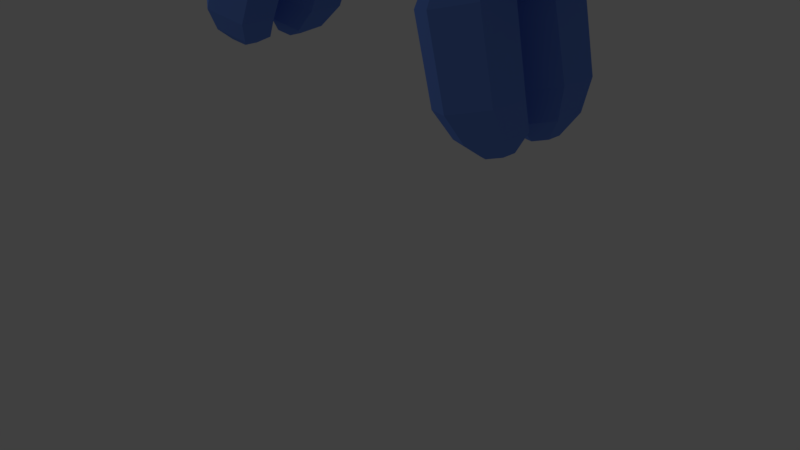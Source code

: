 # Source: Balloon_Dog.blend  (saved by Blender 2.79.0; exported with 4.5.12 LTS)
import bpy
from mathutils import Matrix  # noqa: F401  (used for matrix-valued properties, if any)

bpy.ops.wm.read_factory_settings(use_empty=True)
scene = bpy.context.scene
scene.name = 'Scene'

# ---- collections
col_collection_1 = bpy.data.collections.new('Collection 1'); scene.collection.children.link(col_collection_1)

# ---- materials (node trees are filled in below, after node groups)
mat_material_001 = bpy.data.materials.new('Material.001')
mat_material_001.alpha_threshold = 0.0
mat_material_001.use_transparent_shadow = False
mat_material_001.diffuse_color = (0.1463, 0.2792, 0.8, 1.0)
mat_material_001.roughness = 0.5

# ---- material node trees

# ---- world
world_world = bpy.data.worlds.new('World'); scene.world = world_world
world_world.color = (0.05088, 0.05088, 0.05088)
world_world.use_sun_shadow = False
world_world.sun_shadow_jitter_overblur = 0.0
world_world.cycles.sampling_method = 'MANUAL'

# ---- cameras
cam_camera = bpy.data.cameras.new('Camera')
cam_camera.clip_end = 100.0
cam_camera.lens = 35.0
cam_camera.sensor_width = 32.0
cam_camera.sensor_height = 18.0
cam_camera.ortho_scale = 7.314
cam_camera.dof.focus_distance = 0.0
cam_camera.dof.aperture_fstop = 128.0

# ---- lights
light_lamp = bpy.data.lights.new('Lamp', 'POINT')
light_lamp.transmission_factor = 0.0
light_lamp.cutoff_distance = 30.0
light_lamp.energy = 100.0
light_lamp.shadow_buffer_clip_start = 1.001
light_lamp.shadow_soft_size = 0.1
light_lamp.shadow_maximum_resolution = 0.006
light_lamp.use_absolute_resolution = True

# ---- meshes
me_cylinder = bpy.data.meshes.new('Cylinder')
me_cylinder.from_pydata([(4.719e-08, 1.0, -2.172), (0.866, 0.5, -2.172), (0.866, -0.5, -2.172), (-4.024e-08, -1.0, -2.172), (-0.866, -0.5, -2.172), (-0.866, 0.5, -2.172), (7.865e-08, 1.534, -1.424), (1.329, 0.767, -1.424), (1.329, -0.767, -1.424), (-5.546e-08, -1.534, -1.424), (-1.329, -0.767, -1.424), (-1.329, 0.767, -1.424), (9.745e-08, 1.939, -0.1447), (1.679, 0.9695, -0.1447), (1.679, -0.9695, -0.1447), (-7.207e-08, -1.939, -0.1447), (-1.679, -0.9695, -0.1447), (-1.679, 0.9695, -0.1447), (-5.919e-08, 1.832, 3.662), (1.587, 0.9161, 3.662), (1.587, -0.9161, 3.662), (-2.194e-07, -1.832, 3.662), (-1.587, -0.9161, 3.662), (-1.587, 0.9161, 3.662), (-7.439e-08, 1.504, 4.981), (1.303, 0.752, 4.981), (1.303, -0.752, 4.981), (-2.059e-07, -1.504, 4.981), (-1.303, -0.752, 4.981), (-1.303, 0.752, 4.981), (1.1e-07, 0.6963, 5.792), (0.603, 0.3482, 5.792), (0.603, -0.3482, 5.792), (4.912e-08, -0.6963, 5.792), (-0.603, -0.3482, 5.792), (-0.603, 0.3482, 5.792), (4.988e-08, 0.558, -2.772), (4.273e-08, 0.4421, -2.378), (0.4832, 0.279, -2.772), (0.3829, 0.2211, -2.378), (0.4832, -0.279, -2.772), (0.3829, -0.2211, -2.378), (-7.631e-09, -0.558, -2.772), (4.08e-09, -0.4421, -2.378), (-0.4832, -0.279, -2.772), (-0.3829, -0.2211, -2.378), (-0.4832, 0.279, -2.772), (-0.3829, 0.2211, -2.378), (4.988e-08, 0.8017, -2.772), (0.6943, 0.4009, -2.772), (0.6943, -0.4009, -2.772), (-2.022e-08, -0.8017, -2.772), (-0.6943, -0.4009, -2.772), (-0.6943, 0.4009, -2.772), (-3.988e-08, 0.3651, -2.58), (0.3162, 0.1826, -2.58), (0.3162, -0.1826, -2.58), (-7.751e-08, -0.3651, -2.58), (-0.3162, -0.1826, -2.58), (-0.3162, 0.1826, -2.58), (1.422, 0.5712, 6.62), (1.114, 0.9823, 6.08), (1.114, 1.804, 6.08), (1.422, 2.216, 6.62), (1.729, 1.804, 7.16), (1.729, 0.9823, 7.16), (0.7548, 0.06862, 6.889), (0.1885, 0.8261, 5.893), (0.1885, 2.341, 5.893), (0.7548, 3.099, 6.889), (1.321, 2.341, 7.884), (1.321, 0.8261, 7.884), (-0.3845, 0.1272, 7.347), (-1.1, 1.085, 6.088), (-1.1, 3.0, 6.088), (-0.3845, 3.957, 7.347), (0.3313, 3.0, 8.606), (0.3313, 1.085, 8.606), (-3.776, 0.2647, 8.712), (-4.452, 1.169, 7.523), (-4.452, 2.979, 7.523), (-3.776, 3.884, 8.712), (-3.099, 2.979, 9.902), (-3.099, 1.169, 9.902), (-4.951, 0.1377, 9.185), (-5.506, 0.8804, 8.209), (-5.506, 2.366, 8.209), (-4.951, 3.108, 9.185), (-4.395, 2.366, 10.16), (-4.395, 0.8804, 10.16), (-5.673, 0.7057, 9.476), (-5.93, 1.05, 9.024), (-5.93, 1.737, 9.024), (-5.673, 2.081, 9.476), (-5.416, 1.737, 9.928), (-5.416, 1.05, 9.928), (1.422, -0.5404, 6.62), (1.729, -0.9514, 7.16), (1.729, -1.774, 7.16), (1.422, -2.185, 6.62), (1.114, -1.774, 6.08), (1.114, -0.9514, 6.08), (0.7548, -0.03774, 6.889), (1.321, -0.7953, 7.884), (1.321, -2.31, 7.884), (0.7548, -3.068, 6.889), (0.1885, -2.31, 5.893), (0.1885, -0.7953, 5.893), (-0.3845, -0.09632, 7.347), (0.3313, -1.054, 8.606), (0.3313, -2.969, 8.606), (-0.3845, -3.926, 7.347), (-1.1, -2.969, 6.088), (-1.1, -1.054, 6.088), (-3.776, -0.2338, 8.712), (-3.099, -1.138, 9.902), (-3.099, -2.948, 9.902), (-3.776, -3.853, 8.712), (-4.452, -2.948, 7.523), (-4.452, -1.138, 7.523), (-4.951, -0.1068, 9.185), (-4.395, -0.8495, 10.16), (-4.395, -2.335, 10.16), (-4.951, -3.078, 9.185), (-5.506, -2.335, 8.209), (-5.506, -0.8495, 8.209), (-5.673, -0.6748, 9.476), (-5.416, -1.019, 9.928), (-5.416, -1.706, 9.928), (-5.673, -2.05, 9.476), (-5.93, -1.706, 9.024), (-5.93, -1.019, 9.024), (9.549, -0.5404, 13.72), (10.19, -0.9514, 13.98), (10.19, -1.774, 13.98), (9.549, -2.185, 13.72), (8.911, -1.774, 13.45), (8.911, -0.9514, 13.45), (9.223, -0.03774, 14.28), (10.4, -0.7953, 14.76), (10.4, -2.31, 14.76), (9.223, -3.068, 14.28), (8.046, -2.31, 13.79), (8.046, -0.7953, 13.79), (8.666, -0.09632, 15.23), (10.15, -1.054, 15.84), (10.15, -2.969, 15.84), (8.666, -3.926, 15.23), (7.178, -2.969, 14.61), (7.178, -1.054, 14.61), (7.007, -0.2338, 18.07), (8.413, -1.138, 18.65), (8.413, -2.948, 18.65), (7.007, -3.853, 18.07), (5.601, -2.948, 17.49), (5.601, -1.138, 17.49), (6.432, -0.1068, 19.05), (7.587, -0.8495, 19.53), (7.587, -2.335, 19.53), (6.432, -3.078, 19.05), (5.278, -2.335, 18.57), (5.278, -0.8495, 18.57), (6.079, -0.6748, 19.66), (6.613, -1.019, 19.88), (6.613, -1.706, 19.88), (6.079, -2.05, 19.66), (5.544, -1.706, 19.43), (5.544, -1.019, 19.43), (9.549, 0.5712, 13.72), (8.911, 0.9823, 13.45), (8.911, 1.804, 13.45), (9.549, 2.216, 13.72), (10.19, 1.804, 13.98), (10.19, 0.9823, 13.98), (9.223, 0.06862, 14.28), (8.046, 0.8261, 13.79), (8.046, 2.341, 13.79), (9.223, 3.099, 14.28), (10.4, 2.341, 14.76), (10.4, 0.8261, 14.76), (8.666, 0.1272, 15.23), (7.178, 1.085, 14.61), (7.178, 3.0, 14.61), (8.666, 3.957, 15.23), (10.15, 3.0, 15.84), (10.15, 1.085, 15.84), (7.007, 0.2647, 18.07), (5.601, 1.169, 17.49), (5.601, 2.979, 17.49), (7.007, 3.884, 18.07), (8.413, 2.979, 18.65), (8.413, 1.169, 18.65), (6.432, 0.1377, 19.05), (5.278, 0.8804, 18.57), (5.278, 2.366, 18.57), (6.432, 3.108, 19.05), (7.587, 2.366, 19.53), (7.587, 0.8804, 19.53), (6.079, 0.7057, 19.66), (5.544, 1.05, 19.43), (5.544, 1.737, 19.43), (6.079, 2.081, 19.66), (6.613, 1.737, 19.88), (6.613, 1.05, 19.88), (21.91, 0.5712, 5.257), (21.27, 0.9823, 4.992), (21.27, 1.804, 4.992), (21.91, 2.216, 5.257), (22.55, 1.804, 5.521), (22.55, 0.9823, 5.521), (21.59, 0.06862, 5.815), (20.41, 0.8261, 5.328), (20.41, 2.341, 5.328), (21.59, 3.099, 5.815), (22.76, 2.341, 6.302), (22.76, 0.8261, 6.302), (21.03, 0.1272, 6.769), (19.54, 1.085, 6.153), (19.54, 3.0, 6.153), (21.03, 3.957, 6.769), (22.52, 3.0, 7.384), (22.52, 1.085, 7.384), (19.37, 0.2647, 9.607), (17.96, 1.169, 9.025), (17.96, 2.979, 9.025), (19.37, 3.884, 9.607), (20.78, 2.979, 10.19), (20.78, 1.169, 10.19), (18.79, 0.1377, 10.59), (17.64, 0.8804, 10.11), (17.64, 2.366, 10.11), (18.79, 3.108, 10.59), (19.95, 2.366, 11.07), (19.95, 0.8804, 11.07), (18.44, 0.7057, 11.2), (17.91, 1.05, 10.97), (17.91, 1.737, 10.97), (18.44, 2.081, 11.2), (18.98, 1.737, 11.42), (18.98, 1.05, 11.42), (21.91, -0.5404, 5.257), (22.55, -0.9514, 5.521), (22.55, -1.774, 5.521), (21.91, -2.185, 5.257), (21.27, -1.774, 4.992), (21.27, -0.9514, 4.992), (21.59, -0.03774, 5.815), (22.76, -0.7953, 6.302), (22.76, -2.31, 6.302), (21.59, -3.068, 5.815), (20.41, -2.31, 5.328), (20.41, -0.7953, 5.328), (21.03, -0.09632, 6.769), (22.52, -1.054, 7.384), (22.52, -2.969, 7.384), (21.03, -3.926, 6.769), (19.54, -2.969, 6.153), (19.54, -1.054, 6.153), (19.37, -0.2338, 9.607), (20.78, -1.138, 10.19), (20.78, -2.948, 10.19), (19.37, -3.853, 9.607), (17.96, -2.948, 9.025), (17.96, -1.138, 9.025), (18.79, -0.1068, 10.59), (19.95, -0.8495, 11.07), (19.95, -2.335, 11.07), (18.79, -3.078, 10.59), (17.64, -2.335, 10.11), (17.64, -0.8495, 10.11), (18.44, -0.6748, 11.2), (18.98, -1.019, 11.42), (18.98, -1.706, 11.42), (18.44, -2.05, 11.2), (17.91, -1.706, 10.97), (17.91, -1.019, 10.97), (18.7, 0.9894, 11.79), (19.44, 0.4947, 11.42), (19.44, -0.4947, 11.42), (18.7, -0.9894, 11.79), (17.96, -0.4947, 12.15), (17.96, 0.4947, 12.15), (19.15, 1.823, 12.43), (20.51, 0.9116, 11.75), (20.51, -0.9116, 11.75), (19.15, -1.823, 12.43), (17.8, -0.9116, 13.11), (17.8, 0.9116, 13.11), (19.93, 2.305, 13.53), (21.65, 1.152, 12.67), (21.65, -1.152, 12.67), (19.93, -2.305, 13.53), (18.21, -1.152, 14.39), (18.21, 1.152, 14.39), (21.62, 2.178, 15.93), (23.24, 1.089, 15.12), (23.24, -1.089, 15.12), (21.62, -2.178, 15.93), (20.0, -1.089, 16.74), (20.0, 1.089, 16.74), (22.42, 1.788, 17.06), (23.75, 0.8938, 16.4), (23.75, -0.8938, 16.4), (22.42, -1.788, 17.06), (21.09, -0.8938, 17.73), (21.09, 0.8938, 17.73), (23.01, 0.5, 17.86), (23.38, 0.25, 17.67), (23.38, -0.25, 17.67), (23.01, -0.5, 17.86), (22.63, -0.25, 18.04), (22.63, 0.25, 18.04), (23.53, 0.4138, 17.45), (22.91, 0.8276, 17.76), (23.53, -0.4138, 17.45), (22.91, -0.8276, 17.76), (22.29, -0.4138, 18.07), (22.29, 0.4138, 18.07), (23.34, 0.3367, 18.33), (23.59, 0.1684, 18.21), (23.59, -0.1684, 18.21), (23.34, -0.3367, 18.33), (23.09, -0.1684, 18.46), (23.09, 0.1684, 18.46), (9.639, 0.9894, 13.16), (9.459, 0.4947, 12.46), (9.459, -0.4947, 12.46), (9.639, -0.9894, 13.16), (9.819, -0.4947, 13.86), (9.819, 0.4947, 13.86), (10.51, 1.823, 13.0), (10.18, 0.9116, 11.7), (10.18, -0.9116, 11.7), (10.51, -1.823, 13.0), (10.84, -0.9116, 14.3), (10.84, 0.9116, 14.3), (11.99, 2.305, 12.73), (11.57, 1.152, 11.09), (11.57, -1.152, 11.09), (11.99, -2.305, 12.73), (12.41, -1.152, 14.38), (12.41, 1.152, 14.38), (17.47, 2.178, 11.74), (17.07, 1.089, 10.19), (17.07, -1.089, 10.19), (17.47, -2.178, 11.74), (17.87, -1.089, 13.29), (17.87, 1.089, 13.29), (19.0, 1.788, 11.46), (18.68, 0.8938, 10.19), (18.68, -0.8938, 10.19), (19.0, -1.788, 11.46), (19.33, -0.8938, 12.74), (19.33, 0.8938, 12.74), (19.94, 0.8276, 11.29), (19.79, 0.4138, 10.7), (19.79, -0.4138, 10.7), (19.94, -0.8276, 11.29), (20.1, -0.4138, 11.88), (20.1, 0.4138, 11.88), (-0.203, 0.9894, 5.679), (0.3821, 0.4947, 5.152), (0.3821, -0.4947, 5.152), (-0.203, -0.9894, 5.679), (-0.788, -0.4947, 6.206), (-0.788, 0.4947, 6.206), (0.447, 1.823, 6.19), (1.525, 0.9116, 5.219), (1.525, -0.9116, 5.219), (0.447, -1.823, 6.19), (-0.6311, -0.9116, 7.161), (-0.6311, 0.9116, 7.161), (1.558, 2.305, 7.063), (2.92, 1.152, 5.836), (2.92, -1.152, 5.836), (1.558, -2.305, 7.063), (0.1948, -1.152, 8.29), (0.1948, 1.152, 8.29), (8.024, 2.178, 12.15), (9.311, 1.089, 10.99), (9.311, -1.089, 10.99), (8.024, -2.178, 12.15), (6.736, -1.089, 13.31), (6.736, 1.089, 13.31), (9.169, 1.788, 13.05), (10.23, 0.8938, 12.1), (10.23, -0.8938, 12.1), (9.169, -1.788, 13.05), (8.112, -0.8938, 14.0), (8.112, 0.8938, 14.0), (9.873, 0.8276, 13.6), (10.36, 0.4138, 13.16), (10.36, -0.4138, 13.16), (9.873, -0.8276, 13.6), (9.384, -0.4138, 14.04), (9.384, 0.4138, 14.04)], [], [(5, 0, 37, 47), (2, 3, 43, 41), (0, 1, 39, 37), (3, 2, 8, 9), (4, 5, 47, 45), (1, 2, 41, 39), (3, 4, 45, 43), (10, 9, 15, 16), (0, 5, 11, 6), (4, 3, 9, 10), (2, 1, 7, 8), (5, 4, 10, 11), (1, 0, 6, 7), (15, 21, 22, 16), (8, 7, 13, 14), (11, 10, 16, 17), (9, 8, 14, 15), (7, 6, 12, 13), (6, 11, 17, 12), (14, 20, 21, 15), (14, 13, 19, 20), (16, 22, 23, 17), (17, 23, 18, 12), (19, 18, 24, 25), (29, 28, 34, 35), (18, 23, 29, 24), (22, 21, 27, 28), (20, 19, 25, 26), (23, 22, 28, 29), (21, 20, 26, 27), (27, 26, 32, 33), (25, 24, 30, 31), (24, 29, 35, 30), (28, 27, 33, 34), (26, 25, 31, 32), (31, 30, 35, 34, 33, 32), (48, 37, 39, 49), (49, 39, 41, 50), (50, 41, 43, 51), (51, 43, 45, 52), (52, 45, 47, 53), (53, 47, 37, 48), (42, 44, 58, 57), (12, 18, 19, 13), (38, 36, 48, 49), (40, 38, 49, 50), (42, 40, 50, 51), (44, 42, 51, 52), (46, 44, 52, 53), (36, 46, 53, 48), (54, 55, 56, 57, 58, 59), (38, 40, 56, 55), (44, 46, 59, 58), (40, 42, 57, 56), (36, 38, 55, 54), (46, 36, 54, 59), (60, 61, 62, 63, 64, 65), (63, 62, 68, 69), (70, 69, 75, 76), (60, 65, 71, 66), (64, 63, 69, 70), (62, 61, 67, 68), (65, 64, 70, 71), (61, 60, 66, 67), (75, 81, 82, 76), (68, 67, 73, 74), (71, 70, 76, 77), (69, 68, 74, 75), (67, 66, 72, 73), (66, 71, 77, 72), (74, 80, 81, 75), (74, 73, 79, 80), (76, 82, 83, 77), (77, 83, 78, 72), (79, 78, 84, 85), (89, 88, 94, 95), (78, 83, 89, 84), (82, 81, 87, 88), (80, 79, 85, 86), (83, 82, 88, 89), (81, 80, 86, 87), (87, 86, 92, 93), (85, 84, 90, 91), (84, 89, 95, 90), (88, 87, 93, 94), (86, 85, 91, 92), (91, 90, 95, 94, 93, 92), (72, 78, 79, 73), (96, 97, 98, 99, 100, 101), (99, 98, 104, 105), (106, 105, 111, 112), (96, 101, 107, 102), (100, 99, 105, 106), (98, 97, 103, 104), (101, 100, 106, 107), (97, 96, 102, 103), (111, 117, 118, 112), (104, 103, 109, 110), (107, 106, 112, 113), (105, 104, 110, 111), (103, 102, 108, 109), (102, 107, 113, 108), (110, 116, 117, 111), (110, 109, 115, 116), (112, 118, 119, 113), (113, 119, 114, 108), (115, 114, 120, 121), (125, 124, 130, 131), (114, 119, 125, 120), (118, 117, 123, 124), (116, 115, 121, 122), (119, 118, 124, 125), (117, 116, 122, 123), (123, 122, 128, 129), (121, 120, 126, 127), (120, 125, 131, 126), (124, 123, 129, 130), (122, 121, 127, 128), (127, 126, 131, 130, 129, 128), (108, 114, 115, 109), (132, 133, 134, 135, 136, 137), (135, 134, 140, 141), (142, 141, 147, 148), (132, 137, 143, 138), (136, 135, 141, 142), (134, 133, 139, 140), (137, 136, 142, 143), (133, 132, 138, 139), (147, 153, 154, 148), (140, 139, 145, 146), (143, 142, 148, 149), (141, 140, 146, 147), (139, 138, 144, 145), (138, 143, 149, 144), (146, 152, 153, 147), (146, 145, 151, 152), (148, 154, 155, 149), (149, 155, 150, 144), (151, 150, 156, 157), (161, 160, 166, 167), (150, 155, 161, 156), (154, 153, 159, 160), (152, 151, 157, 158), (155, 154, 160, 161), (153, 152, 158, 159), (159, 158, 164, 165), (157, 156, 162, 163), (156, 161, 167, 162), (160, 159, 165, 166), (158, 157, 163, 164), (163, 162, 167, 166, 165, 164), (144, 150, 151, 145), (168, 169, 170, 171, 172, 173), (171, 170, 176, 177), (178, 177, 183, 184), (168, 173, 179, 174), (172, 171, 177, 178), (170, 169, 175, 176), (173, 172, 178, 179), (169, 168, 174, 175), (183, 189, 190, 184), (176, 175, 181, 182), (179, 178, 184, 185), (177, 176, 182, 183), (175, 174, 180, 181), (174, 179, 185, 180), (182, 188, 189, 183), (182, 181, 187, 188), (184, 190, 191, 185), (185, 191, 186, 180), (187, 186, 192, 193), (197, 196, 202, 203), (186, 191, 197, 192), (190, 189, 195, 196), (188, 187, 193, 194), (191, 190, 196, 197), (189, 188, 194, 195), (195, 194, 200, 201), (193, 192, 198, 199), (192, 197, 203, 198), (196, 195, 201, 202), (194, 193, 199, 200), (199, 198, 203, 202, 201, 200), (180, 186, 187, 181), (204, 205, 206, 207, 208, 209), (207, 206, 212, 213), (214, 213, 219, 220), (204, 209, 215, 210), (208, 207, 213, 214), (206, 205, 211, 212), (209, 208, 214, 215), (205, 204, 210, 211), (219, 225, 226, 220), (212, 211, 217, 218), (215, 214, 220, 221), (213, 212, 218, 219), (211, 210, 216, 217), (210, 215, 221, 216), (218, 224, 225, 219), (218, 217, 223, 224), (220, 226, 227, 221), (221, 227, 222, 216), (223, 222, 228, 229), (233, 232, 238, 239), (222, 227, 233, 228), (226, 225, 231, 232), (224, 223, 229, 230), (227, 226, 232, 233), (225, 224, 230, 231), (231, 230, 236, 237), (229, 228, 234, 235), (228, 233, 239, 234), (232, 231, 237, 238), (230, 229, 235, 236), (235, 234, 239, 238, 237, 236), (216, 222, 223, 217), (240, 241, 242, 243, 244, 245), (243, 242, 248, 249), (250, 249, 255, 256), (240, 245, 251, 246), (244, 243, 249, 250), (242, 241, 247, 248), (245, 244, 250, 251), (241, 240, 246, 247), (255, 261, 262, 256), (248, 247, 253, 254), (251, 250, 256, 257), (249, 248, 254, 255), (247, 246, 252, 253), (246, 251, 257, 252), (254, 260, 261, 255), (254, 253, 259, 260), (256, 262, 263, 257), (257, 263, 258, 252), (259, 258, 264, 265), (269, 268, 274, 275), (258, 263, 269, 264), (262, 261, 267, 268), (260, 259, 265, 266), (263, 262, 268, 269), (261, 260, 266, 267), (267, 266, 272, 273), (265, 264, 270, 271), (264, 269, 275, 270), (268, 267, 273, 274), (266, 265, 271, 272), (271, 270, 275, 274, 273, 272), (252, 258, 259, 253), (276, 277, 278, 279, 280, 281), (279, 278, 284, 285), (286, 285, 291, 292), (276, 281, 287, 282), (280, 279, 285, 286), (278, 277, 283, 284), (281, 280, 286, 287), (277, 276, 282, 283), (291, 297, 298, 292), (284, 283, 289, 290), (287, 286, 292, 293), (285, 284, 290, 291), (283, 282, 288, 289), (282, 287, 293, 288), (290, 296, 297, 291), (290, 289, 295, 296), (292, 298, 299, 293), (293, 299, 294, 288), (295, 294, 300, 301), (305, 304, 316, 317), (294, 299, 305, 300), (298, 297, 303, 304), (296, 295, 301, 302), (299, 298, 304, 305), (297, 296, 302, 303), (303, 302, 314, 315), (301, 300, 313, 312), (300, 305, 317, 313), (304, 303, 315, 316), (302, 301, 312, 314), (311, 310, 322, 323), (288, 294, 295, 289), (306, 307, 312, 313), (307, 308, 314, 312), (308, 309, 315, 314), (309, 310, 316, 315), (310, 311, 317, 316), (311, 306, 313, 317), (319, 318, 323, 322, 321, 320), (309, 308, 320, 321), (307, 306, 318, 319), (306, 311, 323, 318), (310, 309, 321, 322), (308, 307, 319, 320), (324, 325, 326, 327, 328, 329), (327, 326, 332, 333), (334, 333, 339, 340), (324, 329, 335, 330), (328, 327, 333, 334), (326, 325, 331, 332), (329, 328, 334, 335), (325, 324, 330, 331), (339, 345, 346, 340), (332, 331, 337, 338), (335, 334, 340, 341), (333, 332, 338, 339), (331, 330, 336, 337), (330, 335, 341, 336), (338, 344, 345, 339), (338, 337, 343, 344), (340, 346, 347, 341), (341, 347, 342, 336), (343, 342, 348, 349), (353, 352, 358, 359), (342, 347, 353, 348), (346, 345, 351, 352), (344, 343, 349, 350), (347, 346, 352, 353), (345, 344, 350, 351), (351, 350, 356, 357), (349, 348, 354, 355), (348, 353, 359, 354), (352, 351, 357, 358), (350, 349, 355, 356), (355, 354, 359, 358, 357, 356), (336, 342, 343, 337), (360, 361, 362, 363, 364, 365), (363, 362, 368, 369), (370, 369, 375, 376), (360, 365, 371, 366), (364, 363, 369, 370), (362, 361, 367, 368), (365, 364, 370, 371), (361, 360, 366, 367), (375, 381, 382, 376), (368, 367, 373, 374), (371, 370, 376, 377), (369, 368, 374, 375), (367, 366, 372, 373), (366, 371, 377, 372), (374, 380, 381, 375), (374, 373, 379, 380), (376, 382, 383, 377), (377, 383, 378, 372), (379, 378, 384, 385), (389, 388, 394, 395), (378, 383, 389, 384), (382, 381, 387, 388), (380, 379, 385, 386), (383, 382, 388, 389), (381, 380, 386, 387), (387, 386, 392, 393), (385, 384, 390, 391), (384, 389, 395, 390), (388, 387, 393, 394), (386, 385, 391, 392), (391, 390, 395, 394, 393, 392), (372, 378, 379, 373)])
me_cylinder.materials.append(mat_material_001)
me_cylinder.use_remesh_preserve_volume = False
me_cylinder.use_remesh_preserve_attributes = False
me_cylinder.use_mirror_vertex_groups = False
me_cylinder.update()

# ---- objects
ob_balloon_dog = bpy.data.objects.new('Balloon Dog', me_cylinder)
ob_lamp = bpy.data.objects.new('Lamp', light_lamp)
ob_camera = bpy.data.objects.new('Camera', cam_camera)

# ---- transforms, parenting, visibility, modifiers, constraints
ob_balloon_dog.location = (3.642, -2.408e-09, 5.082)
ob_balloon_dog.rotation_euler = (-0.0, -2.256, -0.0)
ob_balloon_dog.scale = (0.255, 0.255, 0.303)
ob_balloon_dog.lineart.crease_threshold = 0.0
ob_lamp.location = (-5.182, -6.398, 5.904)
ob_lamp.rotation_euler = (0.6503, 0.05522, 1.866)
ob_lamp.lock_rotations_4d = False
ob_lamp.empty_display_type = 'ARROWS'
ob_lamp.color = (0.0, 0.0, 0.0, 0.0)
ob_lamp.lineart.crease_threshold = 0.0
ob_camera.location = (7.481, -6.508, 5.344)
ob_camera.rotation_euler = (1.109, 0.0, 0.8149)
ob_camera.lock_rotations_4d = False
ob_camera.empty_display_type = 'ARROWS'
ob_camera.color = (0.0, 0.0, 0.0, 0.0)
ob_camera.display_type = 'WIRE'
ob_camera.lineart.crease_threshold = 0.0

# ---- collection membership
col_collection_1.objects.link(ob_balloon_dog)
col_collection_1.objects.link(ob_lamp)
col_collection_1.objects.link(ob_camera)

# ---- scene / render settings (as saved in the file)
scene.camera = ob_camera
scene.frame_start = 1; scene.frame_end = 250; scene.frame_set(1)
scene.render.engine = 'BLENDER_EEVEE_NEXT'
scene.render.resolution_percentage = 50
scene.render.dither_intensity = 0.0
scene.cycles.use_denoising = False
scene.cycles.samples = 128
scene.cycles.sampling_pattern = 'TABULATED_SOBOL'
scene.cycles.use_adaptive_sampling = False
scene.cycles.use_light_tree = False
scene.cycles.blur_glossy = 0.0
scene.cycles.sample_clamp_indirect = 0.0
scene.view_settings.view_transform = 'Standard'
bpy.context.view_layer.update()
